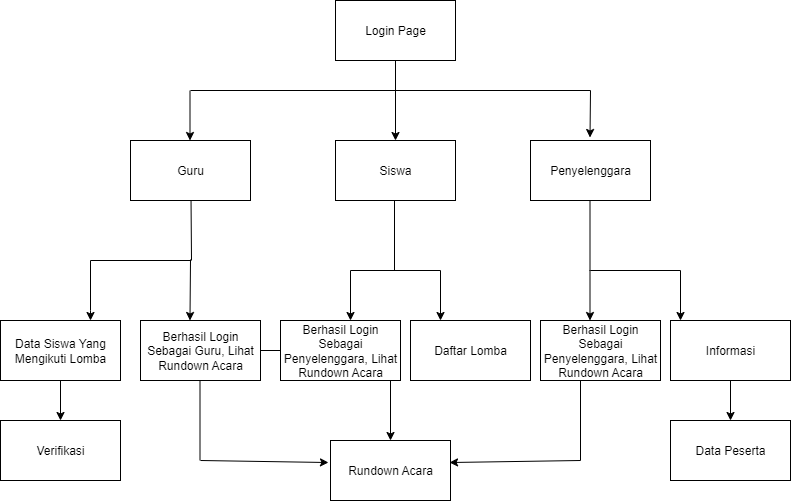

The diagram above was exported from draw.io. Its source (the exported page's mxGraphModel, read from the mxfile embedded in the PNG):
<mxGraphModel dx="1426" dy="785" grid="1" gridSize="10" guides="1" tooltips="1" connect="1" arrows="1" fold="1" page="1" pageScale="1" pageWidth="850" pageHeight="1100" math="0" shadow="0">
  <root>
    <mxCell id="0" />
    <mxCell id="1" parent="0" />
    <mxCell id="9HSzWem1jdW0F_VXGWYr-5" value="" style="edgeStyle=orthogonalEdgeStyle;rounded=0;orthogonalLoop=1;jettySize=auto;html=1;" parent="1" source="9HSzWem1jdW0F_VXGWYr-1" target="9HSzWem1jdW0F_VXGWYr-2" edge="1">
      <mxGeometry relative="1" as="geometry" />
    </mxCell>
    <mxCell id="9HSzWem1jdW0F_VXGWYr-1" value="Login Page" style="rounded=0;whiteSpace=wrap;html=1;" parent="1" vertex="1">
      <mxGeometry x="365" y="40" width="120" height="60" as="geometry" />
    </mxCell>
    <mxCell id="9HSzWem1jdW0F_VXGWYr-2" value="Siswa" style="rounded=0;whiteSpace=wrap;html=1;" parent="1" vertex="1">
      <mxGeometry x="365" y="180" width="120" height="60" as="geometry" />
    </mxCell>
    <mxCell id="9HSzWem1jdW0F_VXGWYr-3" value="Penyelenggara" style="rounded=0;whiteSpace=wrap;html=1;" parent="1" vertex="1">
      <mxGeometry x="560" y="180" width="120" height="60" as="geometry" />
    </mxCell>
    <mxCell id="lA-EFaLMfiZhQzhKgOkh-12" value="" style="edgeStyle=orthogonalEdgeStyle;rounded=0;orthogonalLoop=1;jettySize=auto;html=1;entryX=0.408;entryY=0.033;entryDx=0;entryDy=0;entryPerimeter=0;" edge="1" parent="1">
      <mxGeometry relative="1" as="geometry">
        <mxPoint x="220.52" y="238.02" as="sourcePoint" />
        <mxPoint x="219.48000000000005" y="360" as="targetPoint" />
      </mxGeometry>
    </mxCell>
    <mxCell id="9HSzWem1jdW0F_VXGWYr-4" value="Guru" style="rounded=0;whiteSpace=wrap;html=1;" parent="1" vertex="1">
      <mxGeometry x="160" y="180" width="120" height="60" as="geometry" />
    </mxCell>
    <mxCell id="9HSzWem1jdW0F_VXGWYr-8" value="" style="endArrow=none;html=1;rounded=0;" parent="1" edge="1">
      <mxGeometry width="50" height="50" relative="1" as="geometry">
        <mxPoint x="220" y="130" as="sourcePoint" />
        <mxPoint x="620" y="130" as="targetPoint" />
      </mxGeometry>
    </mxCell>
    <mxCell id="9HSzWem1jdW0F_VXGWYr-9" value="" style="endArrow=classic;html=1;rounded=0;" parent="1" edge="1">
      <mxGeometry width="50" height="50" relative="1" as="geometry">
        <mxPoint x="219.5" y="130" as="sourcePoint" />
        <mxPoint x="219.5" y="180" as="targetPoint" />
      </mxGeometry>
    </mxCell>
    <mxCell id="9HSzWem1jdW0F_VXGWYr-10" value="" style="endArrow=classic;html=1;rounded=0;" parent="1" edge="1">
      <mxGeometry width="50" height="50" relative="1" as="geometry">
        <mxPoint x="620" y="130" as="sourcePoint" />
        <mxPoint x="619.5" y="177" as="targetPoint" />
      </mxGeometry>
    </mxCell>
    <mxCell id="lA-EFaLMfiZhQzhKgOkh-32" value="" style="edgeStyle=orthogonalEdgeStyle;rounded=0;orthogonalLoop=1;jettySize=auto;html=1;" edge="1" parent="1" source="lA-EFaLMfiZhQzhKgOkh-4" target="lA-EFaLMfiZhQzhKgOkh-31">
      <mxGeometry relative="1" as="geometry" />
    </mxCell>
    <mxCell id="lA-EFaLMfiZhQzhKgOkh-4" value="Berhasil Login Sebagai Guru, Lihat Rundown Acara" style="rounded=0;whiteSpace=wrap;html=1;" vertex="1" parent="1">
      <mxGeometry x="170" y="360" width="120" height="60" as="geometry" />
    </mxCell>
    <mxCell id="lA-EFaLMfiZhQzhKgOkh-5" value="Berhasil Login Sebagai Penyelenggara, Lihat Rundown Acara" style="rounded=0;whiteSpace=wrap;html=1;" vertex="1" parent="1">
      <mxGeometry x="310" y="360" width="120" height="60" as="geometry" />
    </mxCell>
    <mxCell id="lA-EFaLMfiZhQzhKgOkh-7" value="" style="edgeStyle=orthogonalEdgeStyle;rounded=0;orthogonalLoop=1;jettySize=auto;html=1;" edge="1" parent="1">
      <mxGeometry relative="1" as="geometry">
        <mxPoint x="120" y="300" as="sourcePoint" />
        <mxPoint x="120" y="360" as="targetPoint" />
        <Array as="points">
          <mxPoint x="120" y="350" />
          <mxPoint x="120" y="350" />
        </Array>
      </mxGeometry>
    </mxCell>
    <mxCell id="lA-EFaLMfiZhQzhKgOkh-20" value="" style="edgeStyle=orthogonalEdgeStyle;rounded=0;orthogonalLoop=1;jettySize=auto;html=1;" edge="1" parent="1" source="lA-EFaLMfiZhQzhKgOkh-8" target="lA-EFaLMfiZhQzhKgOkh-19">
      <mxGeometry relative="1" as="geometry" />
    </mxCell>
    <mxCell id="lA-EFaLMfiZhQzhKgOkh-8" value="Data Siswa Yang Mengikuti Lomba" style="rounded=0;whiteSpace=wrap;html=1;" vertex="1" parent="1">
      <mxGeometry x="30" y="360" width="120" height="60" as="geometry" />
    </mxCell>
    <mxCell id="lA-EFaLMfiZhQzhKgOkh-10" value="" style="endArrow=none;html=1;rounded=0;" edge="1" parent="1">
      <mxGeometry width="50" height="50" relative="1" as="geometry">
        <mxPoint x="120" y="300" as="sourcePoint" />
        <mxPoint x="220" y="300" as="targetPoint" />
      </mxGeometry>
    </mxCell>
    <mxCell id="lA-EFaLMfiZhQzhKgOkh-13" value="" style="endArrow=none;html=1;rounded=0;" edge="1" parent="1">
      <mxGeometry width="50" height="50" relative="1" as="geometry">
        <mxPoint x="424" y="310" as="sourcePoint" />
        <mxPoint x="424" y="240" as="targetPoint" />
      </mxGeometry>
    </mxCell>
    <mxCell id="lA-EFaLMfiZhQzhKgOkh-14" value="" style="endArrow=none;html=1;rounded=0;" edge="1" parent="1">
      <mxGeometry width="50" height="50" relative="1" as="geometry">
        <mxPoint x="380" y="310" as="sourcePoint" />
        <mxPoint x="470" y="310" as="targetPoint" />
      </mxGeometry>
    </mxCell>
    <mxCell id="lA-EFaLMfiZhQzhKgOkh-15" value="" style="endArrow=classic;html=1;rounded=0;" edge="1" parent="1">
      <mxGeometry width="50" height="50" relative="1" as="geometry">
        <mxPoint x="380" y="310" as="sourcePoint" />
        <mxPoint x="380" y="360" as="targetPoint" />
      </mxGeometry>
    </mxCell>
    <mxCell id="lA-EFaLMfiZhQzhKgOkh-16" value="Berhasil Login Sebagai Penyelenggara, Lihat Rundown Acara" style="rounded=0;whiteSpace=wrap;html=1;" vertex="1" parent="1">
      <mxGeometry x="570" y="360" width="120" height="60" as="geometry" />
    </mxCell>
    <mxCell id="lA-EFaLMfiZhQzhKgOkh-17" value="" style="endArrow=classic;html=1;rounded=0;" edge="1" parent="1">
      <mxGeometry width="50" height="50" relative="1" as="geometry">
        <mxPoint x="470" y="310" as="sourcePoint" />
        <mxPoint x="470" y="360" as="targetPoint" />
      </mxGeometry>
    </mxCell>
    <mxCell id="lA-EFaLMfiZhQzhKgOkh-18" value="Daftar Lomba" style="rounded=0;whiteSpace=wrap;html=1;" vertex="1" parent="1">
      <mxGeometry x="440" y="360" width="120" height="60" as="geometry" />
    </mxCell>
    <mxCell id="lA-EFaLMfiZhQzhKgOkh-19" value="Verifikasi" style="rounded=0;whiteSpace=wrap;html=1;" vertex="1" parent="1">
      <mxGeometry x="30" y="460" width="120" height="60" as="geometry" />
    </mxCell>
    <mxCell id="lA-EFaLMfiZhQzhKgOkh-22" value="" style="endArrow=none;html=1;rounded=0;" edge="1" parent="1">
      <mxGeometry width="50" height="50" relative="1" as="geometry">
        <mxPoint x="619.5" y="310" as="sourcePoint" />
        <mxPoint x="619.5" y="240" as="targetPoint" />
      </mxGeometry>
    </mxCell>
    <mxCell id="lA-EFaLMfiZhQzhKgOkh-23" value="" style="endArrow=none;html=1;rounded=0;" edge="1" parent="1">
      <mxGeometry width="50" height="50" relative="1" as="geometry">
        <mxPoint x="620" y="310" as="sourcePoint" />
        <mxPoint x="710" y="310" as="targetPoint" />
      </mxGeometry>
    </mxCell>
    <mxCell id="lA-EFaLMfiZhQzhKgOkh-25" value="" style="endArrow=classic;html=1;rounded=0;" edge="1" parent="1">
      <mxGeometry width="50" height="50" relative="1" as="geometry">
        <mxPoint x="619.5" y="310" as="sourcePoint" />
        <mxPoint x="619.5" y="360" as="targetPoint" />
      </mxGeometry>
    </mxCell>
    <mxCell id="lA-EFaLMfiZhQzhKgOkh-30" value="" style="edgeStyle=orthogonalEdgeStyle;rounded=0;orthogonalLoop=1;jettySize=auto;html=1;" edge="1" parent="1" source="lA-EFaLMfiZhQzhKgOkh-26" target="lA-EFaLMfiZhQzhKgOkh-29">
      <mxGeometry relative="1" as="geometry" />
    </mxCell>
    <mxCell id="lA-EFaLMfiZhQzhKgOkh-26" value="Informasi" style="rounded=0;whiteSpace=wrap;html=1;" vertex="1" parent="1">
      <mxGeometry x="700" y="360" width="120" height="60" as="geometry" />
    </mxCell>
    <mxCell id="lA-EFaLMfiZhQzhKgOkh-28" value="" style="endArrow=classic;html=1;rounded=0;" edge="1" parent="1">
      <mxGeometry width="50" height="50" relative="1" as="geometry">
        <mxPoint x="710" y="310" as="sourcePoint" />
        <mxPoint x="710" y="360" as="targetPoint" />
      </mxGeometry>
    </mxCell>
    <mxCell id="lA-EFaLMfiZhQzhKgOkh-29" value="Data Peserta" style="rounded=0;whiteSpace=wrap;html=1;" vertex="1" parent="1">
      <mxGeometry x="700" y="460" width="120" height="60" as="geometry" />
    </mxCell>
    <mxCell id="lA-EFaLMfiZhQzhKgOkh-31" value="Rundown Acara" style="rounded=0;whiteSpace=wrap;html=1;" vertex="1" parent="1">
      <mxGeometry x="360" y="480" width="120" height="60" as="geometry" />
    </mxCell>
    <mxCell id="lA-EFaLMfiZhQzhKgOkh-33" value="" style="endArrow=none;html=1;rounded=0;" edge="1" parent="1">
      <mxGeometry width="50" height="50" relative="1" as="geometry">
        <mxPoint x="229.5" y="500" as="sourcePoint" />
        <mxPoint x="229.5" y="420" as="targetPoint" />
      </mxGeometry>
    </mxCell>
    <mxCell id="lA-EFaLMfiZhQzhKgOkh-34" value="" style="endArrow=classic;html=1;rounded=0;entryX=-0.017;entryY=0.367;entryDx=0;entryDy=0;entryPerimeter=0;" edge="1" parent="1" target="lA-EFaLMfiZhQzhKgOkh-31">
      <mxGeometry width="50" height="50" relative="1" as="geometry">
        <mxPoint x="230" y="500" as="sourcePoint" />
        <mxPoint x="350" y="500" as="targetPoint" />
      </mxGeometry>
    </mxCell>
    <mxCell id="lA-EFaLMfiZhQzhKgOkh-35" value="" style="endArrow=none;html=1;rounded=0;" edge="1" parent="1">
      <mxGeometry width="50" height="50" relative="1" as="geometry">
        <mxPoint x="610" y="500" as="sourcePoint" />
        <mxPoint x="610" y="420" as="targetPoint" />
      </mxGeometry>
    </mxCell>
    <mxCell id="lA-EFaLMfiZhQzhKgOkh-36" value="" style="endArrow=classic;html=1;rounded=0;entryX=0.992;entryY=0.367;entryDx=0;entryDy=0;entryPerimeter=0;" edge="1" parent="1" target="lA-EFaLMfiZhQzhKgOkh-31">
      <mxGeometry width="50" height="50" relative="1" as="geometry">
        <mxPoint x="610" y="500" as="sourcePoint" />
        <mxPoint x="510" y="580" as="targetPoint" />
      </mxGeometry>
    </mxCell>
  </root>
</mxGraphModel>